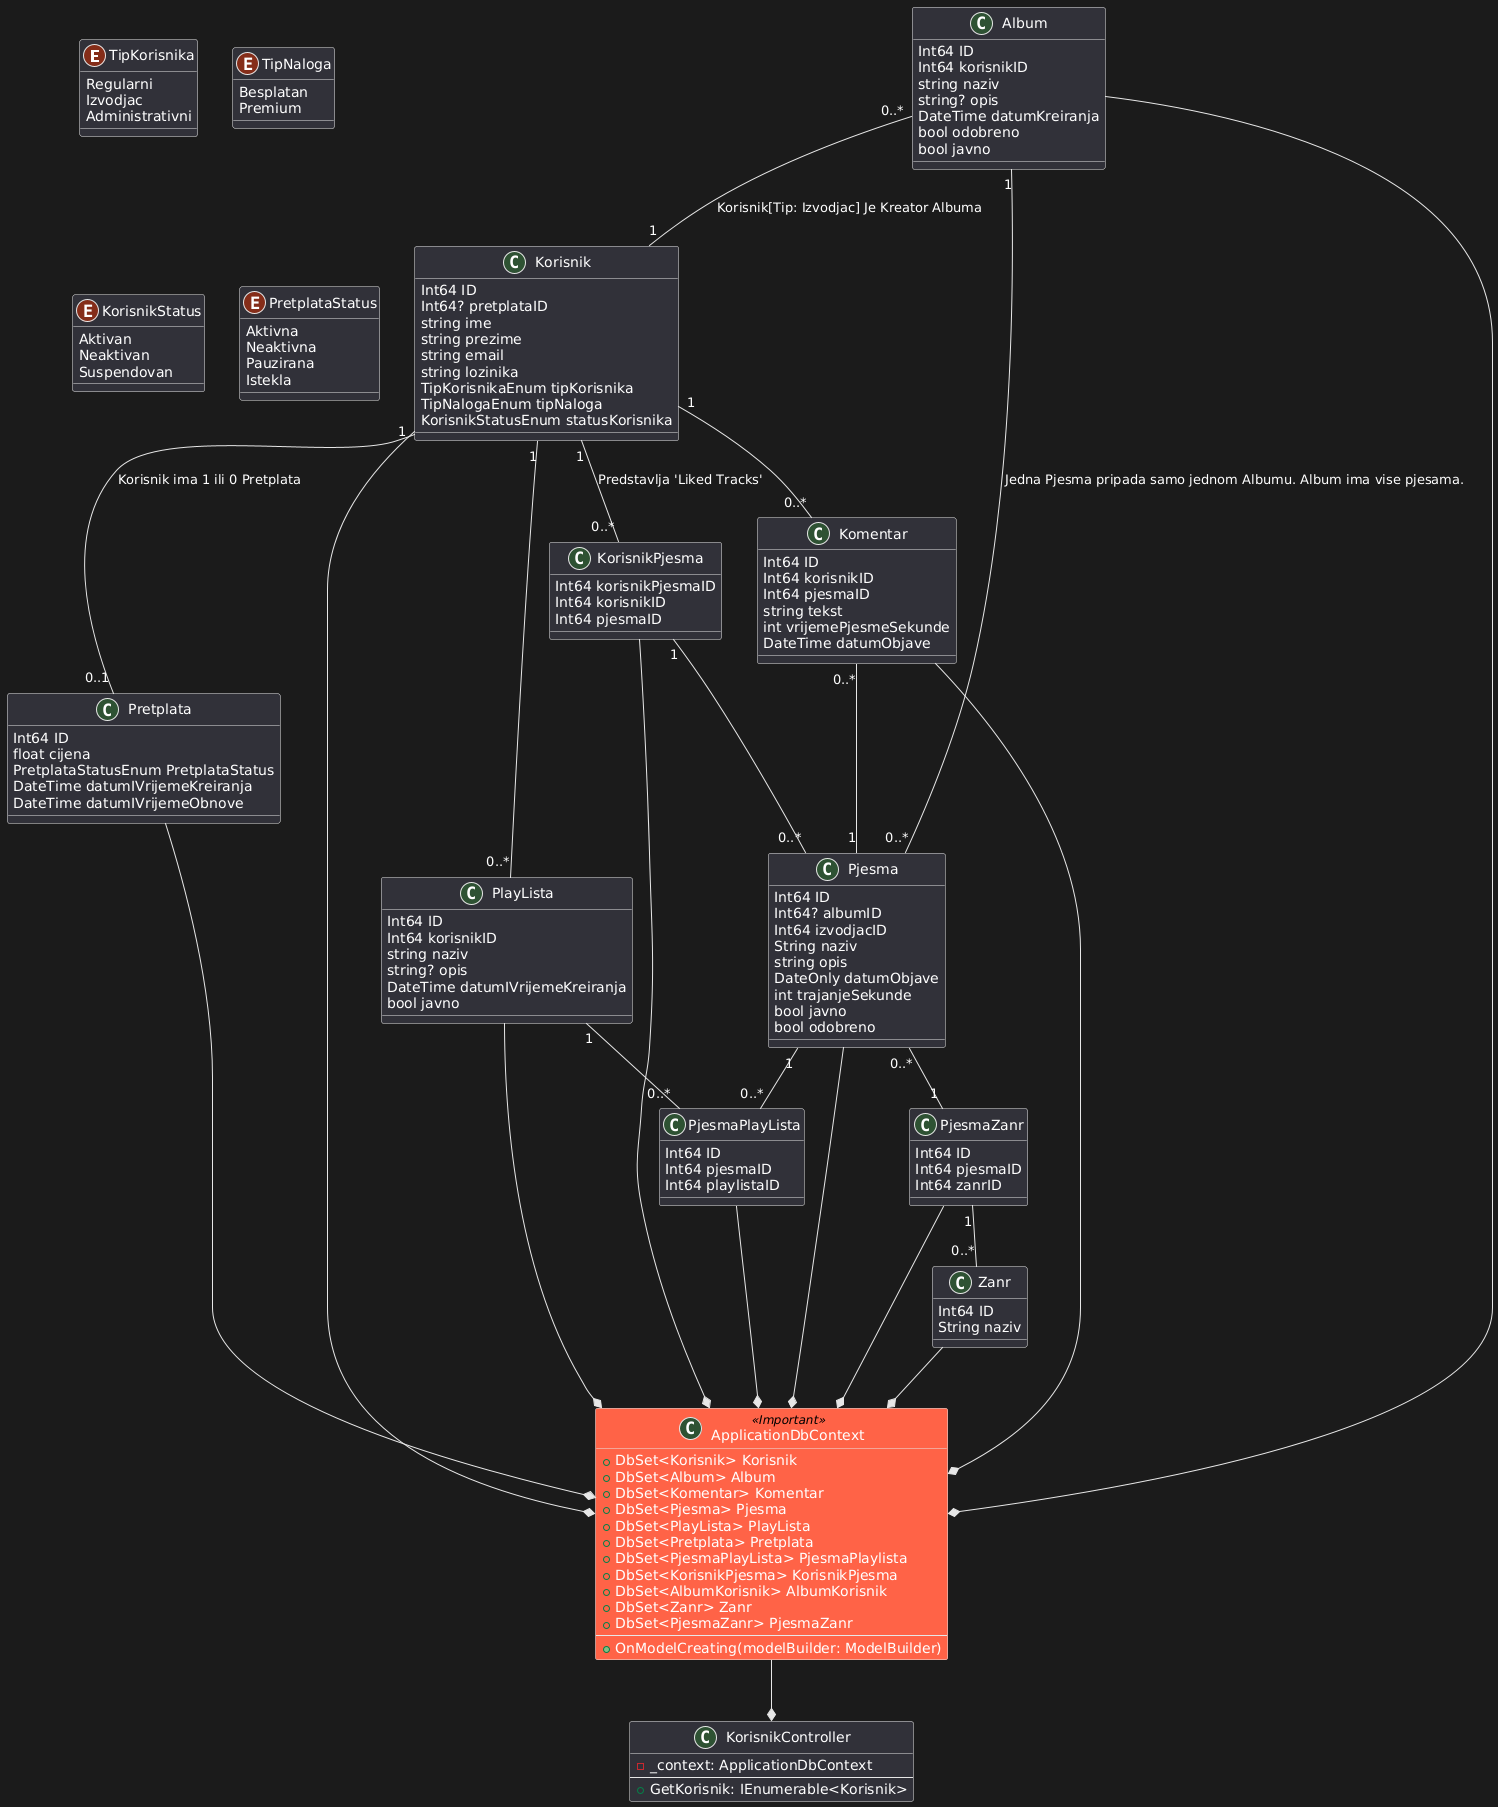

The diagram above was rendered by PlantUML. Its source (embedded in the PNG):
@startuml
skinparam class {
BackgroundColor<<Important>> Tomato
}

enum TipKorisnika {
    Regularni
    Izvodjac
    Administrativni
}

enum TipNaloga {
    Besplatan
    Premium
}

enum KorisnikStatus {
    Aktivan
    Neaktivan
    Suspendovan
}

enum PretplataStatus {
    Aktivna
    Neaktivna
    Pauzirana
    Istekla
}

class Album {
    Int64 ID
    Int64 korisnikID
    string naziv
    string? opis
    DateTime datumKreiranja
    bool odobreno
    bool javno
}

class Komentar {
    Int64 ID
    Int64 korisnikID
    Int64 pjesmaID
    string tekst
    int vrijemePjesmeSekunde
    DateTime datumObjave
}

class Korisnik {
    Int64 ID
    Int64? pretplataID
    string ime
    string prezime
    string email
    string lozinika
    TipKorisnikaEnum tipKorisnika
    TipNalogaEnum tipNaloga
    KorisnikStatusEnum statusKorisnika
}

class KorisnikPjesma {
    Int64 korisnikPjesmaID
    Int64 korisnikID
    Int64 pjesmaID
}

class Pjesma {
    Int64 ID
    Int64? albumID
    Int64 izvodjacID
    String naziv
    string opis
    DateOnly datumObjave
    int trajanjeSekunde
    bool javno
    bool odobreno
}

class PjesmaPlayLista {
    Int64 ID
    Int64 pjesmaID
    Int64 playlistaID
}

class PjesmaZanr {
    Int64 ID
    Int64 pjesmaID
    Int64 zanrID
}

class PlayLista {
    Int64 ID
    Int64 korisnikID
    string naziv
    string? opis
    DateTime datumIVrijemeKreiranja
    bool javno
}

class Pretplata {
    Int64 ID
    float cijena
    PretplataStatusEnum PretplataStatus
    DateTime datumIVrijemeKreiranja
    DateTime datumIVrijemeObnove
}

class Zanr {
    Int64 ID
    String naziv
}

class ApplicationDbContext <<Important>>
{
+ DbSet<Korisnik> Korisnik 
+ DbSet<Album> Album 
+ DbSet<Komentar> Komentar 
+ DbSet<Pjesma> Pjesma 
+ DbSet<PlayLista> PlayLista 
+ DbSet<Pretplata> Pretplata 
+ DbSet<PjesmaPlayLista> PjesmaPlaylista 
+ DbSet<KorisnikPjesma> KorisnikPjesma 
+ DbSet<AlbumKorisnik> AlbumKorisnik 
+ DbSet<Zanr> Zanr 
+ DbSet<PjesmaZanr> PjesmaZanr 
---
+ OnModelCreating(modelBuilder: ModelBuilder)
}


Album "1" -- "0..*" Pjesma: "Jedna Pjesma pripada samo jednom Albumu. Album ima vise pjesama."
Album "0..*" -- "1" Korisnik: "Korisnik[Tip: Izvodjac] Je Kreator Albuma"
Komentar "0..*" -- "1" Pjesma
Korisnik "1" -- "0..*" Komentar
Korisnik "1" -- "0..*" PlayLista
Korisnik "1" -- "0..*" KorisnikPjesma: "Predstavlja 'Liked Tracks'"
Korisnik "1" -- "0..1" Pretplata: "Korisnik ima 1 ili 0 Pretplata"
KorisnikPjesma "1" -- "0..*" Pjesma
Pjesma "1" -- "0..*" PjesmaPlayLista
Pjesma "0..*" -- "1" PjesmaZanr
PlayLista "1" -- "0..*" PjesmaPlayLista
PjesmaZanr "1" -- "0..*" Zanr


Album --* ApplicationDbContext
Komentar --* ApplicationDbContext
Korisnik --* ApplicationDbContext
KorisnikPjesma --* ApplicationDbContext
PlayLista --* ApplicationDbContext
PjesmaZanr --* ApplicationDbContext
Zanr --* ApplicationDbContext
Pjesma --* ApplicationDbContext
Pretplata --* ApplicationDbContext
PjesmaPlayLista --* ApplicationDbContext


class KorisnikController
{
- _context: ApplicationDbContext
---
+ GetKorisnik: IEnumerable<Korisnik>
}

ApplicationDbContext --* KorisnikController
@enduml